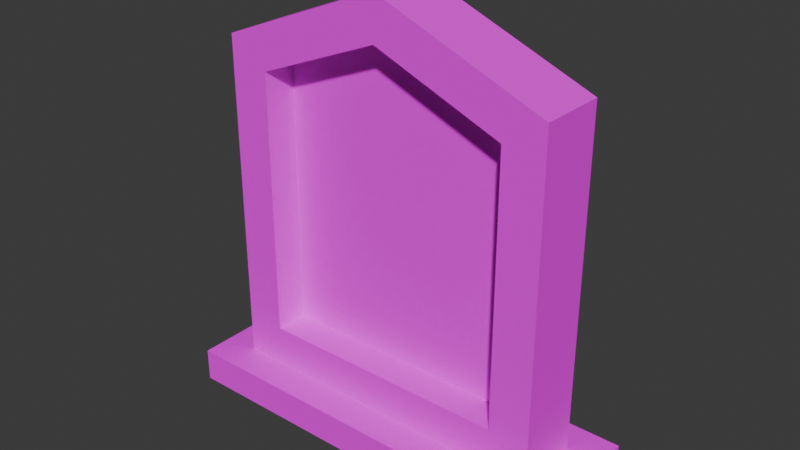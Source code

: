 # Source: rip.blend  (saved by Blender 4.1.24; exported with 4.5.12 LTS)
import bpy
from mathutils import Matrix  # noqa: F401  (used for matrix-valued properties, if any)

bpy.ops.wm.read_factory_settings(use_empty=True)
scene = bpy.context.scene
scene.name = 'Scene'

# ---- collections
col_collection = bpy.data.collections.new('Collection'); scene.collection.children.link(col_collection)

# ---- images (referenced by path relative to the original .blend; pixels are not part of the script)
import os
ASSET_DIR = os.environ.get("B2B_ASSET_DIR", "")  # directory of the original .blend (textures are referenced by path, not embedded)
HERE = os.path.dirname(os.path.abspath(__file__))  # packed textures are extracted next to this script under _unpacked/

def load_image(name, relpath, width, height, colorspace="sRGB"):
    """Load a texture the original file referenced (path relative to the .blend, or extracted next to this script)."""
    p = next((c for c in (os.path.join(HERE, relpath), os.path.join(ASSET_DIR, relpath)) if relpath and os.path.exists(c)), "")
    if p:
        img = bpy.data.images.load(p, check_existing=True)
        img.name = name
    else:  # same state as the original file: an image datablock whose file is absent (Cycles renders it pink)
        img = bpy.data.images.new(name, width, height)
        img.source = "FILE"
        img.filepath = "//" + (relpath or name)
    img.colorspace_settings.name = colorspace
    return img
img_rip_png = load_image('rip.png', 'rip.png', 1024, 1024, 'sRGB')

# ---- materials (node trees are filled in below, after node groups)
mat_grave = bpy.data.materials.new('grave')
mat_grave.use_transparent_shadow = False

# ---- material node trees
mat_grave.use_nodes = True; mat_grave.node_tree.nodes.clear()
_N = mat_grave.node_tree.nodes; _L = mat_grave.node_tree.links
n0 = _N.new('ShaderNodeBsdfPrincipled'); n0.name = 'Principled BSDF'; n0.location = (10, 300)
n0.inputs[2].default_value = 1.0
n0.inputs[13].default_value = 0.0
n1 = _N.new('ShaderNodeOutputMaterial'); n1.name = 'Material Output'; n1.location = (300, 300)
n2 = _N.new('ShaderNodeTexImage'); n2.name = 'Image Texture'; n2.location = (-190, 280)
n2.image = img_rip_png
n2.interpolation = 'Closest'
_L.new(n0.outputs[0], n1.inputs[0])
_L.new(n2.outputs[0], n0.inputs[0])
n1.is_active_output = True

# ---- world
world_world = bpy.data.worlds.new('World'); scene.world = world_world
world_world.use_nodes = True; world_world.node_tree.nodes.clear()
_N = world_world.node_tree.nodes; _L = world_world.node_tree.links
n0 = _N.new('ShaderNodeOutputWorld'); n0.name = 'World Output'; n0.location = (300, 300)
n1 = _N.new('ShaderNodeBackground'); n1.name = 'Background'; n1.location = (10, 300)
n1.inputs[0].default_value = (0.05088, 0.05088, 0.05088, 1.0)
_L.new(n1.outputs[0], n0.inputs[0])
n0.is_active_output = True
world_world.color = (0.05088, 0.05088, 0.05088)
world_world.use_sun_shadow = False
world_world.sun_shadow_jitter_overblur = 0.0

# ---- meshes
me_cube_001 = bpy.data.meshes.new('Cube.001')
me_cube_001.from_pydata([(-0.3789, -0.1, 0.1211), (-0.3789, -0.1, 0.918), (-0.5, 0.1, 0.0), (-0.5, 0.1, 1.0), (0.3789, -0.1, 0.1211), (0.3789, -0.1, 0.918), (0.5, 0.1, 0.0), (0.5, 0.1, 1.0), (0.0, 0.1, 0.0), (0.0, 0.1, 1.2), (0.0, -0.1, 0.1211), (0.0, -0.1, 1.07), (0.0, -0.1, 0.0), (0.5, -0.1, 0.0), (0.0, -0.1, 1.2), (-0.5, -0.1, 1.0), (-0.5, -0.1, 0.0), (0.5, -0.1, 1.0), (0.0, 0.0, 1.07), (0.0, 0.0, 0.1211), (0.3789, 0.0, 0.1211), (-0.3789, 0.0, 0.918), (-0.3789, 0.0, 0.1211), (0.3789, 0.0, 0.918)], [], [(16, 15, 3, 2), (8, 9, 7, 6), (6, 7, 17, 13), (8, 6, 13, 12), (9, 3, 15, 14), (7, 9, 14, 17), (2, 8, 12, 16), (5, 11, 18, 23), (4, 5, 23, 20), (2, 3, 9, 8), (4, 10, 12, 13), (1, 11, 14, 15), (10, 0, 16, 12), (11, 5, 17, 14), (0, 1, 15, 16), (5, 4, 13, 17), (19, 18, 21, 22), (20, 23, 18, 19), (11, 1, 21, 18), (1, 0, 22, 21), (0, 10, 19, 22), (10, 4, 20, 19)])
_uv = me_cube_001.uv_layers.new(name='UVMap')
_uv.uv.foreach_set('vector', [0.4778, 0.1076, 0.4778, 0.8428, 0.4043, 0.8428, 0.4043, 0.1076, 0.2601, 0.1046, 0.2601, 0.9869, 0.07625, 0.8398, 0.07625, 0.1046, 0.4043, 0.1076, 0.4043, 0.8428, 0.3308, 0.8428, 0.3308, 0.1076, 0.2573, 0.4781, 0.2573, 0.8428, 0.1837, 0.8428, 0.1837, 0.4781, 0.2573, 0.4752, 0.2573, 0.1076, 0.3308, 0.1076, 0.3308, 0.4752, 0.2573, 0.8428, 0.2573, 0.4752, 0.3308, 0.4752, 0.3308, 0.8428, 0.2573, 0.1134, 0.2573, 0.4781, 0.1837, 0.4781, 0.1837, 0.1134, 0.03669, 0.8428, 0.03669, 0.5805, 0.07345, 0.5805, 0.07345, 0.8428, 0.1837, 0.2569, 0.1837, 0.8428, 0.147, 0.8428, 0.147, 0.2569, 0.4439, 0.1046, 0.4439, 0.8398, 0.2601, 0.9869, 0.2601, 0.1046, 0.3934, 0.1887, 0.2542, 0.1887, 0.2542, 0.09965, 0.438, 0.09965, 0.1149, 0.7746, 0.2542, 0.886, 0.2542, 0.9819, 0.07036, 0.8349, 0.2542, 0.1887, 0.1149, 0.1887, 0.07036, 0.09965, 0.2542, 0.09965, 0.2542, 0.886, 0.3934, 0.7746, 0.438, 0.8349, 0.2542, 0.9819, 0.1149, 0.1887, 0.1149, 0.7746, 0.07036, 0.8349, 0.07036, 0.09965, 0.3934, 0.7746, 0.3934, 0.1887, 0.438, 0.09965, 0.438, 0.8349, 0.7574, 0.2341, 0.7574, 0.9314, 0.6181, 0.82, 0.6181, 0.2341, 0.8966, 0.2341, 0.8966, 0.82, 0.7574, 0.9314, 0.7574, 0.2341, 0.03669, 0.5805, 0.03669, 0.2901, 0.07345, 0.2901, 0.07345, 0.5805, 0.1102, 0.8428, 0.1102, 0.2569, 0.147, 0.2569, 0.147, 0.8428, 0.1102, 0.2857, 0.1102, 0.5643, 0.07345, 0.5643, 0.07345, 0.2857, 0.1102, 0.5643, 0.1102, 0.8428, 0.07345, 0.8428, 0.07345, 0.5643])
me_cube_001.materials.append(mat_grave)
me_cube_001.update()
me_cube_002 = bpy.data.meshes.new('Cube.002')
me_cube_002.from_pydata([(-0.6, -0.2, -4.47e-08), (-0.6, -0.2, 0.1), (-0.6, 0.2, -4.47e-08), (-0.6, 0.2, 0.1), (0.6, -0.2, -4.47e-08), (0.6, -0.2, 0.1), (0.6, 0.2, -4.47e-08), (0.6, 0.2, 0.1)], [], [(0, 1, 3, 2), (2, 3, 7, 6), (6, 7, 5, 4), (4, 5, 1, 0), (2, 6, 4, 0), (7, 3, 1, 5)])
_uv = me_cube_002.uv_layers.new(name='UVMap')
_uv.uv.foreach_set('vector', [0.3477, 0.8613, 0.3477, 0.8613, 0.3477, 0.8613, 0.3477, 0.8613, 0.3477, 0.8613, 0.3477, 0.8613, 0.3477, 0.8613, 0.3477, 0.8613, 0.3477, 0.8613, 0.3477, 0.8613, 0.3477, 0.8613, 0.3477, 0.8613, 0.3477, 0.8613, 0.3477, 0.8613, 0.3477, 0.8613, 0.3477, 0.8613, 0.3477, 0.8613, 0.3477, 0.8613, 0.3477, 0.8613, 0.3477, 0.8613, 0.3477, 0.8613, 0.3477, 0.8613, 0.3477, 0.8613, 0.3477, 0.8613])
me_cube_002.materials.append(mat_grave)
me_cube_002.update()

# ---- objects
ob_gravestone = bpy.data.objects.new('GraveStone', me_cube_001)
ob_graveplatform = bpy.data.objects.new('GravePlatform', me_cube_002)

# ---- transforms, parenting, visibility, modifiers, constraints
ob_gravestone.location = (0.0, 0.0, 0.1)
ob_graveplatform.location = (0.0, 0.0, 0.0)

# ---- collection membership
col_collection.objects.link(ob_gravestone)
col_collection.objects.link(ob_graveplatform)

# ---- scene / render settings (as saved in the file)
scene.frame_start = 1; scene.frame_end = 250; scene.frame_set(1)
scene.render.engine = 'BLENDER_EEVEE_NEXT'
scene.cycles.sampling_pattern = 'TABULATED_SOBOL'
scene.eevee.ray_tracing_options.trace_max_roughness = 0.0
bpy.context.view_layer.update()

# ---- added for rendering (the .blend has no active camera and no usable light): camera, sun
cam_auto = bpy.data.cameras.new('AutoCamera')
cam_auto.lens = 50.0
cam_auto.sensor_width = 36.0
cam_auto.clip_end = 1000.0
ob_auto_camera = bpy.data.objects.new('AutoCamera', cam_auto)
scene.collection.objects.link(ob_auto_camera)
ob_auto_camera.location = (1.67821, -2.01385, 1.99256)
ob_auto_camera.rotation_euler = (1.09748, -7.21219e-08, 0.694738)
scene.camera = ob_auto_camera
light_auto_sun = bpy.data.lights.new('AutoSun', 'SUN')
light_auto_sun.energy = 3.0
light_auto_sun.angle = 0.0523599
ob_auto_sun = bpy.data.objects.new('AutoSun', light_auto_sun)
scene.collection.objects.link(ob_auto_sun)
ob_auto_sun.rotation_euler = (0.872665, 0.174533, 0.523599)
bpy.context.view_layer.update()
